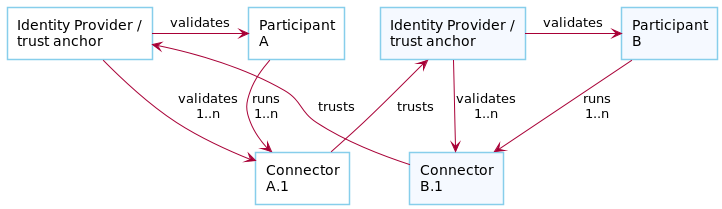

The diagram above was rendered by PlantUML. Its source (embedded in the PNG):
@startuml

skinParam NoteBackgroundColor WhiteSmoke
skinParam NoteFontColor Black
skinParam ParticipantBackgroundColor WhiteSmoke
skinParam ActorBackgroundColor WhiteSmoke
skinParam AgentBackgroundColor White
skinParam AgentBorderColor SkyBlue
skinparam shadowing false

!define ConsumerColor f8f2ff
!define ProviderColor d9edff
!define WarningColor Business
!define LeadColor Technology

!define A_Color White
!define B_Color F5F9FF

agent ParticipantA as "Participant\nA" #A_Color
agent ConnectorA as "Connector\nA.1" #A_Color
agent IDP1 as "Identity Provider /\ntrust anchor" #A_Color
agent IDP2 as "Identity Provider /\ntrust anchor" #B_Color
agent ConnectorB as "Connector\nB.1" #B_Color
agent ParticipantB as "Participant\nB" #B_Color


ParticipantA -down-> ConnectorA : runs\n1..n
IDP1 -> ParticipantA : validates
IDP1 --> ConnectorA : validates\n1..n
ConnectorA -up-> IDP2 : trusts


ParticipantB -down-> ConnectorB: runs\n1..n
IDP2 -> ParticipantB : validates
IDP2 --> ConnectorB : validates\n1..n
ConnectorB -up-> IDP1: trusts

' STYLING
ConnectorA -[hidden]right-> ConnectorB

@enduml